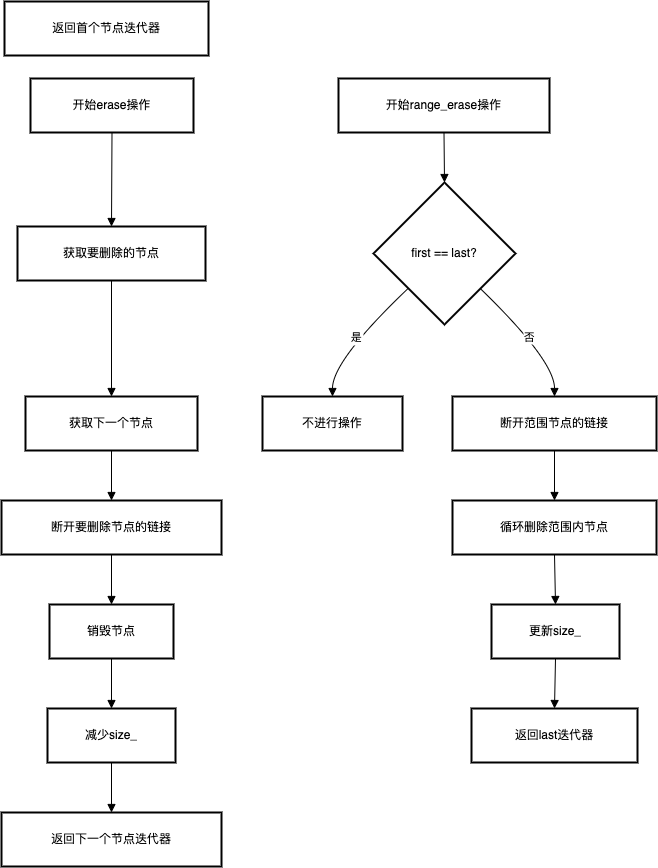

The diagram above was exported from draw.io. Its source (the exported page's mxGraphModel, read from the mxfile embedded in the PNG):
<mxGraphModel dx="1275" dy="1302" grid="1" gridSize="10" guides="1" tooltips="1" connect="1" arrows="1" fold="1" page="1" pageScale="1" pageWidth="827" pageHeight="1169" math="0" shadow="0">
  <root>
    <mxCell id="0" />
    <mxCell id="1" parent="0" />
    <mxCell id="orSn82zoypptq_LXvKSR-318" value="返回首个节点迭代器" style="whiteSpace=wrap;strokeWidth=2;" vertex="1" parent="1">
      <mxGeometry x="923" y="1093" width="204" height="54" as="geometry" />
    </mxCell>
    <mxCell id="orSn82zoypptq_LXvKSR-339" value="开始erase操作" style="whiteSpace=wrap;strokeWidth=2;" vertex="1" parent="1">
      <mxGeometry x="949" y="1170" width="163" height="54" as="geometry" />
    </mxCell>
    <mxCell id="orSn82zoypptq_LXvKSR-340" value="获取要删除的节点" style="whiteSpace=wrap;strokeWidth=2;" vertex="1" parent="1">
      <mxGeometry x="936" y="1318" width="188" height="54" as="geometry" />
    </mxCell>
    <mxCell id="orSn82zoypptq_LXvKSR-341" value="获取下一个节点" style="whiteSpace=wrap;strokeWidth=2;" vertex="1" parent="1">
      <mxGeometry x="944" y="1488" width="172" height="54" as="geometry" />
    </mxCell>
    <mxCell id="orSn82zoypptq_LXvKSR-342" value="断开要删除节点的链接" style="whiteSpace=wrap;strokeWidth=2;" vertex="1" parent="1">
      <mxGeometry x="920" y="1592" width="220" height="54" as="geometry" />
    </mxCell>
    <mxCell id="orSn82zoypptq_LXvKSR-343" value="销毁节点" style="whiteSpace=wrap;strokeWidth=2;" vertex="1" parent="1">
      <mxGeometry x="968" y="1696" width="124" height="54" as="geometry" />
    </mxCell>
    <mxCell id="orSn82zoypptq_LXvKSR-344" value="减少size_" style="whiteSpace=wrap;strokeWidth=2;" vertex="1" parent="1">
      <mxGeometry x="966" y="1800" width="128" height="54" as="geometry" />
    </mxCell>
    <mxCell id="orSn82zoypptq_LXvKSR-345" value="返回下一个节点迭代器" style="whiteSpace=wrap;strokeWidth=2;" vertex="1" parent="1">
      <mxGeometry x="920" y="1904" width="220" height="54" as="geometry" />
    </mxCell>
    <mxCell id="orSn82zoypptq_LXvKSR-346" value="开始range_erase操作" style="whiteSpace=wrap;strokeWidth=2;" vertex="1" parent="1">
      <mxGeometry x="1257" y="1170" width="211" height="54" as="geometry" />
    </mxCell>
    <mxCell id="orSn82zoypptq_LXvKSR-347" value="first == last?" style="rhombus;strokeWidth=2;whiteSpace=wrap;" vertex="1" parent="1">
      <mxGeometry x="1292" y="1274" width="142" height="142" as="geometry" />
    </mxCell>
    <mxCell id="orSn82zoypptq_LXvKSR-348" value="不进行操作" style="whiteSpace=wrap;strokeWidth=2;" vertex="1" parent="1">
      <mxGeometry x="1181" y="1488" width="140" height="54" as="geometry" />
    </mxCell>
    <mxCell id="orSn82zoypptq_LXvKSR-349" value="断开范围节点的链接" style="whiteSpace=wrap;strokeWidth=2;" vertex="1" parent="1">
      <mxGeometry x="1371" y="1488" width="204" height="54" as="geometry" />
    </mxCell>
    <mxCell id="orSn82zoypptq_LXvKSR-350" value="循环删除范围内节点" style="whiteSpace=wrap;strokeWidth=2;" vertex="1" parent="1">
      <mxGeometry x="1371" y="1592" width="204" height="54" as="geometry" />
    </mxCell>
    <mxCell id="orSn82zoypptq_LXvKSR-351" value="更新size_" style="whiteSpace=wrap;strokeWidth=2;" vertex="1" parent="1">
      <mxGeometry x="1410" y="1696" width="128" height="54" as="geometry" />
    </mxCell>
    <mxCell id="orSn82zoypptq_LXvKSR-352" value="返回last迭代器" style="whiteSpace=wrap;strokeWidth=2;" vertex="1" parent="1">
      <mxGeometry x="1390" y="1800" width="166" height="54" as="geometry" />
    </mxCell>
    <mxCell id="orSn82zoypptq_LXvKSR-353" value="" style="curved=1;startArrow=none;endArrow=block;exitX=0.5;exitY=1;entryX=0.5;entryY=0;rounded=0;" edge="1" parent="1" source="orSn82zoypptq_LXvKSR-339" target="orSn82zoypptq_LXvKSR-340">
      <mxGeometry relative="1" as="geometry">
        <Array as="points" />
      </mxGeometry>
    </mxCell>
    <mxCell id="orSn82zoypptq_LXvKSR-354" value="" style="curved=1;startArrow=none;endArrow=block;exitX=0.5;exitY=1;entryX=0.5;entryY=0;rounded=0;" edge="1" parent="1" source="orSn82zoypptq_LXvKSR-340" target="orSn82zoypptq_LXvKSR-341">
      <mxGeometry relative="1" as="geometry">
        <Array as="points" />
      </mxGeometry>
    </mxCell>
    <mxCell id="orSn82zoypptq_LXvKSR-355" value="" style="curved=1;startArrow=none;endArrow=block;exitX=0.5;exitY=1;entryX=0.5;entryY=0;rounded=0;" edge="1" parent="1" source="orSn82zoypptq_LXvKSR-341" target="orSn82zoypptq_LXvKSR-342">
      <mxGeometry relative="1" as="geometry">
        <Array as="points" />
      </mxGeometry>
    </mxCell>
    <mxCell id="orSn82zoypptq_LXvKSR-356" value="" style="curved=1;startArrow=none;endArrow=block;exitX=0.5;exitY=1;entryX=0.5;entryY=0;rounded=0;" edge="1" parent="1" source="orSn82zoypptq_LXvKSR-342" target="orSn82zoypptq_LXvKSR-343">
      <mxGeometry relative="1" as="geometry">
        <Array as="points" />
      </mxGeometry>
    </mxCell>
    <mxCell id="orSn82zoypptq_LXvKSR-357" value="" style="curved=1;startArrow=none;endArrow=block;exitX=0.5;exitY=1;entryX=0.5;entryY=0;rounded=0;" edge="1" parent="1" source="orSn82zoypptq_LXvKSR-343" target="orSn82zoypptq_LXvKSR-344">
      <mxGeometry relative="1" as="geometry">
        <Array as="points" />
      </mxGeometry>
    </mxCell>
    <mxCell id="orSn82zoypptq_LXvKSR-358" value="" style="curved=1;startArrow=none;endArrow=block;exitX=0.5;exitY=1;entryX=0.5;entryY=0;rounded=0;" edge="1" parent="1" source="orSn82zoypptq_LXvKSR-344" target="orSn82zoypptq_LXvKSR-345">
      <mxGeometry relative="1" as="geometry">
        <Array as="points" />
      </mxGeometry>
    </mxCell>
    <mxCell id="orSn82zoypptq_LXvKSR-359" value="" style="curved=1;startArrow=none;endArrow=block;exitX=0.5;exitY=1;entryX=0.5;entryY=0;rounded=0;" edge="1" parent="1" source="orSn82zoypptq_LXvKSR-346" target="orSn82zoypptq_LXvKSR-347">
      <mxGeometry relative="1" as="geometry">
        <Array as="points" />
      </mxGeometry>
    </mxCell>
    <mxCell id="orSn82zoypptq_LXvKSR-360" value="是" style="curved=1;startArrow=none;endArrow=block;exitX=0;exitY=0.98;entryX=0.5;entryY=0;rounded=0;" edge="1" parent="1" source="orSn82zoypptq_LXvKSR-347" target="orSn82zoypptq_LXvKSR-348">
      <mxGeometry relative="1" as="geometry">
        <Array as="points">
          <mxPoint x="1251" y="1452" />
        </Array>
      </mxGeometry>
    </mxCell>
    <mxCell id="orSn82zoypptq_LXvKSR-361" value="否" style="curved=1;startArrow=none;endArrow=block;exitX=0.99;exitY=0.98;entryX=0.5;entryY=0;rounded=0;" edge="1" parent="1" source="orSn82zoypptq_LXvKSR-347" target="orSn82zoypptq_LXvKSR-349">
      <mxGeometry relative="1" as="geometry">
        <Array as="points">
          <mxPoint x="1473" y="1452" />
        </Array>
      </mxGeometry>
    </mxCell>
    <mxCell id="orSn82zoypptq_LXvKSR-362" value="" style="curved=1;startArrow=none;endArrow=block;exitX=0.5;exitY=1;entryX=0.5;entryY=0;rounded=0;" edge="1" parent="1" source="orSn82zoypptq_LXvKSR-349" target="orSn82zoypptq_LXvKSR-350">
      <mxGeometry relative="1" as="geometry">
        <Array as="points" />
      </mxGeometry>
    </mxCell>
    <mxCell id="orSn82zoypptq_LXvKSR-363" value="" style="curved=1;startArrow=none;endArrow=block;exitX=0.5;exitY=1;entryX=0.5;entryY=0;rounded=0;" edge="1" parent="1" source="orSn82zoypptq_LXvKSR-350" target="orSn82zoypptq_LXvKSR-351">
      <mxGeometry relative="1" as="geometry">
        <Array as="points" />
      </mxGeometry>
    </mxCell>
    <mxCell id="orSn82zoypptq_LXvKSR-364" value="" style="curved=1;startArrow=none;endArrow=block;exitX=0.5;exitY=1;entryX=0.5;entryY=0;rounded=0;" edge="1" parent="1" source="orSn82zoypptq_LXvKSR-351" target="orSn82zoypptq_LXvKSR-352">
      <mxGeometry relative="1" as="geometry">
        <Array as="points" />
      </mxGeometry>
    </mxCell>
  </root>
</mxGraphModel>